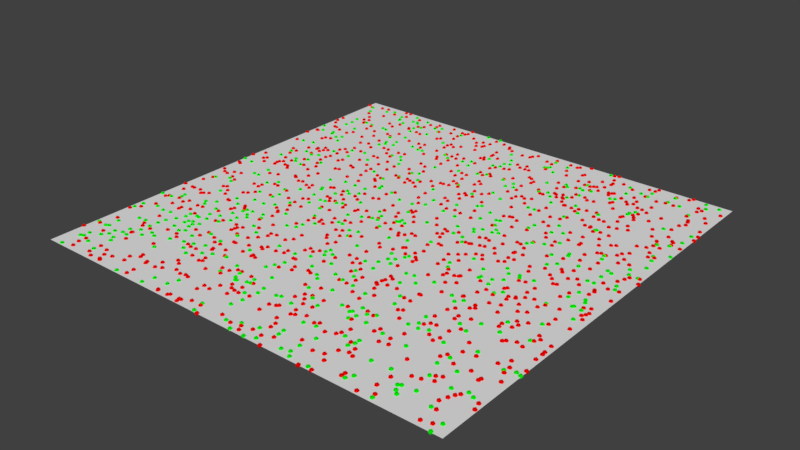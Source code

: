 # Source: irreversible_rxn_2D_1.blend  (saved by Blender 2.77.0; exported with 4.5.12 LTS)
import bpy
from mathutils import Matrix  # noqa: F401  (used for matrix-valued properties, if any)

bpy.ops.wm.read_factory_settings(use_empty=True)
scene = bpy.context.scene
scene.name = 'Scene'

# ---- collections
col_collection_1 = bpy.data.collections.new('Collection 1'); scene.collection.children.link(col_collection_1)
col_collection_2 = bpy.data.collections.new('Collection 2'); scene.collection.children.link(col_collection_2)
col_collection_3 = bpy.data.collections.new('Collection 3'); scene.collection.children.link(col_collection_3)
col_collection_4 = bpy.data.collections.new('Collection 4'); scene.collection.children.link(col_collection_4)
col_collection_5 = bpy.data.collections.new('Collection 5'); scene.collection.children.link(col_collection_5)
col_collection_6 = bpy.data.collections.new('Collection 6'); scene.collection.children.link(col_collection_6)
col_collection_7 = bpy.data.collections.new('Collection 7'); scene.collection.children.link(col_collection_7)
col_collection_8 = bpy.data.collections.new('Collection 8'); scene.collection.children.link(col_collection_8)
col_collection_9 = bpy.data.collections.new('Collection 9'); scene.collection.children.link(col_collection_9)
col_collection_10 = bpy.data.collections.new('Collection 10'); scene.collection.children.link(col_collection_10)
col_collection_11 = bpy.data.collections.new('Collection 11'); scene.collection.children.link(col_collection_11)
col_collection_12 = bpy.data.collections.new('Collection 12'); scene.collection.children.link(col_collection_12)
col_collection_13 = bpy.data.collections.new('Collection 13'); scene.collection.children.link(col_collection_13)
col_collection_14 = bpy.data.collections.new('Collection 14'); scene.collection.children.link(col_collection_14)
col_collection_15 = bpy.data.collections.new('Collection 15'); scene.collection.children.link(col_collection_15)
col_collection_16 = bpy.data.collections.new('Collection 16'); scene.collection.children.link(col_collection_16)
col_collection_17 = bpy.data.collections.new('Collection 17'); scene.collection.children.link(col_collection_17)
col_collection_18 = bpy.data.collections.new('Collection 18'); scene.collection.children.link(col_collection_18)
col_collection_19 = bpy.data.collections.new('Collection 19'); scene.collection.children.link(col_collection_19)
col_collection_20 = bpy.data.collections.new('Collection 20'); scene.collection.children.link(col_collection_20)

# ---- materials (node trees are filled in below, after node groups)
mat_mol_b_mat = bpy.data.materials.new('mol_b_mat')
mat_mol_b_mat.alpha_threshold = 0.0
mat_mol_b_mat.use_transparent_shadow = False
mat_mol_b_mat.diffuse_color = (0.0, 0.8, 0.0, 1.0)
mat_mol_b_mat.roughness = 0.5
mat_mol_c_mat = bpy.data.materials.new('mol_c_mat')
mat_mol_c_mat.alpha_threshold = 0.0
mat_mol_c_mat.use_transparent_shadow = False
mat_mol_c_mat.diffuse_color = (0.8, 0.0, 0.0, 1.0)
mat_mol_c_mat.roughness = 0.5
mat_mol_a_mat = bpy.data.materials.new('mol_a_mat')
mat_mol_a_mat.alpha_threshold = 0.0
mat_mol_a_mat.use_transparent_shadow = False
mat_mol_a_mat.diffuse_color = (0.8, 0.0, 0.0, 1.0)
mat_mol_a_mat.roughness = 0.5

# ---- material node trees

# ---- world
world_world = bpy.data.worlds.new('World'); scene.world = world_world
world_world.color = (0.05088, 0.05088, 0.05088)
world_world.use_sun_shadow = False
world_world.sun_shadow_jitter_overblur = 0.0
world_world.cycles.sampling_method = 'MANUAL'

# ---- meshes
me_mol_b_pos = bpy.data.meshes.new('mol_b_pos')
me_mol_b_pos.from_pydata([(0.4715, -0.0862, 0.0), (-0.0269, 0.3062, 0.0), (0.3151, -0.02562, 0.0), (-0.4337, 0.4674, 0.0), (-0.3927, -0.1826, 0.0), (0.2804, 0.1822, 0.0), (-0.4519, -0.1906, 0.0), (-0.01134, 0.39, 0.0), (-0.139, -0.3695, 0.0), (0.01841, -0.3617, 0.0), (-0.01817, 0.1348, 0.0), (0.1114, -0.4, 0.0), (0.4302, 0.0003558, 0.0), (0.2769, -0.01011, 0.0), (-0.2414, -0.1631, 0.0), (0.4584, -0.02439, 0.0), (0.4719, 0.06441, 0.0), (-0.4705, 0.02593, 0.0), (-0.4041, 0.3746, 0.0), (-0.2778, -0.009794, 0.0), (-0.0749, -0.4706, 0.0), (-0.1738, 0.1488, 0.0), (-0.2211, 0.268, 0.0), (-0.4805, 0.4674, 0.0), (-0.06928, 0.2914, 0.0), (0.09678, 0.06965, 0.0), (-0.4928, 0.296, 0.0), (0.1498, -0.321, 0.0), (-0.4544, 0.3571, 0.0), (0.1013, -0.09391, 0.0), (-0.3268, 0.4601, 0.0), (0.1034, -0.4408, 0.0), (0.3422, -0.01695, 0.0), (-0.1314, 0.02509, 0.0), (0.3971, 0.1378, 0.0), (-0.2922, -0.1551, 0.0), (0.1601, 0.3854, 0.0), (0.2207, -0.4039, 0.0), (-0.3931, -0.3574, 0.0), (-0.009068, 0.008323, 0.0), (0.3834, -0.3844, 0.0), (-0.317, 0.3423, 0.0), (0.4791, -0.4722, 0.0), (-0.08389, -0.3022, 0.0), (-0.05452, 0.00469, 0.0), (0.3294, 0.466, 0.0), (-0.2802, 0.3108, 0.0), (0.2264, -0.3805, 0.0), (0.4537, 0.4703, 0.0), (-0.02958, -0.1956, 0.0), (-0.4129, -0.3876, 0.0), (0.403, -0.2782, 0.0), (0.02008, -0.05938, 0.0), (-0.3702, -0.2448, 0.0), (-0.4303, -0.3941, 0.0), (-0.02748, -0.3621, 0.0), (-0.3911, -0.3145, 0.0), (0.2037, 0.3839, 0.0), (0.05895, 0.2473, 0.0), (0.04789, -0.1633, 0.0), (0.02911, -0.4708, 0.0), (-0.2656, -0.353, 0.0), (0.2791, -0.0635, 0.0), (0.2817, -0.4777, 0.0), (0.2577, -0.2863, 0.0), (-0.2385, 0.3327, 0.0), (-0.313, -0.3875, 0.0), (-0.3479, -0.269, 0.0), (-0.2606, 0.4151, 0.0), (0.1598, -0.2965, 0.0), (-0.03385, -0.1731, 0.0), (-0.06343, -0.01422, 0.0), (-0.2221, -0.491, 0.0), (-0.005812, -0.1262, 0.0), (-0.4291, -0.4096, 0.0), (-0.4066, 0.01741, 0.0), (-0.3774, -0.2774, 0.0), (0.3878, -0.1685, 0.0), (0.1297, -0.2561, 0.0), (0.488, 0.1156, 0.0), (-0.1037, -0.3517, 0.0), (-0.221, -0.2491, 0.0), (-0.4659, -0.3902, 0.0), (0.1443, 0.09182, 0.0), (-0.2497, 0.4458, 0.0), (0.4235, -0.02589, 0.0), (0.3599, -0.4379, 0.0), (0.1627, -0.3385, 0.0), (0.4748, 0.1936, 0.0), (-0.1129, -0.03578, 0.0), (-0.1798, -0.0509, 0.0), (0.3254, 0.2383, 0.0), (0.05694, -0.04508, 0.0), (0.07863, -0.1751, 0.0), (-0.242, 0.01937, 0.0), (-0.4621, -0.4474, 0.0), (0.03039, 0.1073, 0.0), (-0.1797, -0.4654, 0.0), (0.4675, -0.2942, 0.0), (-0.1333, 0.3335, 0.0), (0.3103, -0.01743, 0.0), (0.3378, 0.3428, 0.0), (-0.2451, -0.3645, 0.0), (0.1653, 0.3116, 0.0), (-0.2878, 0.3651, 0.0), (0.1801, -0.3081, 0.0), (-0.195, -0.0183, 0.0), (-0.04934, -0.01369, 0.0), (0.2153, 0.1751, 0.0), (-0.4242, 0.3779, 0.0), (-0.192, 0.05039, 0.0), (-0.3161, -0.1112, 0.0), (-0.338, 0.4573, 0.0), (0.07193, 0.1722, 0.0), (0.08057, 0.4427, 0.0), (0.2807, 0.3899, 0.0), (-0.1045, -0.07284, 0.0), (-0.3218, 0.4548, 0.0), (-0.3299, -0.274, 0.0), (-0.07777, -0.229, 0.0), (0.1418, 0.143, 0.0), (-0.3473, -0.1939, 0.0), (0.03691, 0.3167, 0.0), (-0.06048, -0.364, 0.0), (0.1402, -0.1493, 0.0), (0.338, 0.3504, 0.0), (-0.2818, -0.1949, 0.0), (-0.0765, -0.286, 0.0), (0.03452, -0.3065, 0.0), (-0.4696, 0.4438, 0.0), (-0.02723, -0.4159, 0.0), (0.2661, -0.2471, 0.0), (0.2712, 0.3846, 0.0), (0.2549, 0.1079, 0.0), (-0.01693, -0.2438, 0.0), (-0.2021, -0.2148, 0.0), (0.2916, 0.3015, 0.0), (-0.2068, -0.02076, 0.0), (0.1646, -0.4233, 0.0), (-0.3391, -0.2645, 0.0), (0.133, 0.3164, 0.0), (0.06437, 0.1022, 0.0), (0.2328, 0.3071, 0.0), (-0.01006, 0.4167, 0.0), (-0.2165, -0.04536, 0.0), (-0.3881, -0.2965, 0.0), (-0.3536, -0.3021, 0.0), (0.1833, 0.287, 0.0), (0.03699, 0.04316, 0.0), (-0.1295, -0.3348, 0.0), (-0.2857, 0.3296, 0.0), (-0.3383, -0.2193, 0.0), (-0.4178, -0.01508, 0.0), (-0.4199, -0.3236, 0.0), (0.1974, -0.3301, 0.0), (-0.4957, -0.2159, 0.0), (0.06608, -0.3292, 0.0), (-0.3744, 0.4491, 0.0), (0.1534, -0.1843, 0.0), (0.248, 0.09876, 0.0), (-0.4465, 0.09826, 0.0), (0.2834, -0.08185, 0.0), (0.1369, 0.07118, 0.0), (0.3461, 0.3618, 0.0), (-0.2389, -0.3189, 0.0), (0.1979, 0.4134, 0.0), (-0.2612, 0.0692, 0.0), (-0.1535, 0.1807, 0.0), (0.004686, -0.2129, 0.0), (-0.4467, 0.2797, 0.0), (-0.439, 0.1998, 0.0), (0.07686, 0.4724, 0.0), (-0.3051, -0.1853, 0.0), (-0.4591, 0.3805, 0.0), (0.4687, 0.212, 0.0), (0.1112, 0.1287, 0.0), (-0.2458, 0.02706, 0.0), (0.4467, -0.0503, 0.0), (-0.1227, 0.2723, 0.0), (0.4768, 0.4858, 0.0), (0.2961, -0.0508, 0.0), (-0.09223, -0.3739, 0.0), (-0.4431, 0.2706, 0.0), (-0.2272, -0.1978, 0.0), (0.2017, -0.142, 0.0), (0.2975, -0.278, 0.0), (-0.4666, 0.1938, 0.0), (0.1689, -0.3243, 0.0), (-0.4016, 0.246, 0.0), (-0.1585, -0.002689, 0.0), (-0.02668, 0.366, 0.0), (-0.4631, -0.4322, 0.0), (0.04893, -0.3676, 0.0), (0.0928, -0.249, 0.0), (-0.3576, 0.3743, 0.0), (-0.2422, 0.2612, 0.0), (-0.2164, -0.1159, 0.0), (-0.3453, -0.2436, 0.0), (-0.01052, 0.3728, 0.0), (-0.1983, 0.2333, 0.0), (-0.3507, -0.3573, 0.0), (-0.1982, 0.0822, 0.0), (0.1052, -0.4546, 0.0), (-0.4758, 0.2729, 0.0), (0.4878, 0.3356, 0.0), (0.1935, 0.3883, 0.0), (-0.3043, 0.4044, 0.0), (-0.4443, 0.1303, 0.0), (-0.2943, -0.4938, 0.0), (-0.3724, 0.08787, 0.0), (0.4382, -0.4495, 0.0), (0.0006244, -0.4813, 0.0), (0.3406, 0.06599, 0.0), (0.4666, -0.05136, 0.0), (0.4113, -0.3471, 0.0), (0.08829, -0.12, 0.0), (-0.3161, -0.2109, 0.0), (-0.4697, -0.4938, 0.0), (0.2698, -0.2717, 0.0), (-0.334, 0.2231, 0.0), (0.1402, -0.4837, 0.0), (0.1534, -0.3171, 0.0), (-0.04664, -0.2168, 0.0), (-0.4687, -0.4505, 0.0), (-0.4391, -0.422, 0.0), (0.4863, 0.2988, 0.0), (0.2044, -0.02071, 0.0), (-0.4076, -0.1272, 0.0), (-0.08426, -0.02443, 0.0), (0.1791, 0.09835, 0.0), (-0.02388, 0.05555, 0.0), (-0.3467, 0.4842, 0.0), (-0.07567, 0.08872, 0.0), (0.008624, -0.3654, 0.0), (-0.3986, -0.3897, 0.0), (0.3555, -0.2033, 0.0), (-0.1093, 0.1929, 0.0), (0.1295, 0.08153, 0.0), (-0.09301, -0.07379, 0.0), (0.0774, 0.2986, 0.0), (-0.4093, -0.4141, 0.0), (0.1674, 0.1074, 0.0), (-0.02733, -0.0333, 0.0), (-0.1111, 0.1052, 0.0), (0.2207, 0.3907, 0.0), (-0.4121, -0.3696, 0.0), (-0.1727, -0.4435, 0.0), (0.1122, 0.4659, 0.0), (0.1848, -0.2214, 0.0), (-0.08918, -0.373, 0.0), (-0.008973, 0.01711, 0.0), (-0.4961, 0.02981, 0.0), (-0.4026, -0.4256, 0.0), (-0.3186, 0.1925, 0.0), (-0.3101, 0.4251, 0.0), (0.06703, 0.3143, 0.0), (0.06167, -0.4968, 0.0), (0.03474, 0.148, 0.0), (0.06336, -0.2449, 0.0), (-0.2475, -0.07215, 0.0), (0.1243, -0.3133, 0.0), (0.337, 0.1154, 0.0), (-0.03265, -0.4393, 0.0), (-0.04427, -0.3244, 0.0), (0.1582, -0.4569, 0.0), (-0.2679, -0.2782, 0.0), (-0.3416, -0.01389, 0.0), (-0.2979, 0.4387, 0.0), (0.3768, 0.08457, 0.0), (0.44, 0.09996, 0.0), (-0.1713, -0.3244, 0.0), (-0.0631, -0.08624, 0.0), (0.4537, -0.01526, 0.0), (-0.05525, 0.3914, 0.0), (-0.1476, 0.1061, 0.0), (-0.2502, -0.1493, 0.0), (0.1774, -0.167, 0.0), (0.1958, -0.3, 0.0), (0.2563, -0.1588, 0.0), (-0.02404, -0.3803, 0.0), (0.4052, -0.07205, 0.0), (0.4297, 0.1047, 0.0), (-0.4003, -0.4683, 0.0), (0.4958, 0.231, 0.0), (-0.09812, 0.4978, 0.0), (0.09667, -0.01924, 0.0), (0.01258, -0.2616, 0.0), (-0.2999, 0.3045, 0.0), (0.3938, -0.4314, 0.0), (-0.3846, -0.1931, 0.0), (-0.4149, 0.477, 0.0), (0.4384, -0.1351, 0.0), (0.2563, -0.06754, 0.0), (0.08912, 0.232, 0.0), (0.4612, -0.3815, 0.0), (-0.4591, -0.3864, 0.0), (-0.4904, -0.3882, 0.0), (-0.2943, -0.05805, 0.0), (-0.1381, -0.1095, 0.0), (0.4599, 0.1356, 0.0), (-0.4708, -0.08436, 0.0), (-0.4873, -0.2756, 0.0), (-0.3086, 0.2917, 0.0), (0.3936, 0.1526, 0.0), (-0.1802, 0.0424, 0.0), (-0.4381, -0.3256, 0.0), (-0.4092, 0.2699, 0.0), (-0.06901, -0.3657, 0.0), (-0.2267, 0.08208, 0.0), (0.4982, -0.2901, 0.0), (-0.3731, 0.4448, 0.0), (-0.2681, 0.4573, 0.0), (-0.3039, -0.03221, 0.0), (0.378, -0.3223, 0.0), (-0.4689, -0.2143, 0.0), (0.2263, -0.3914, 0.0), (-0.1493, 0.1165, 0.0), (-0.4421, -0.06797, 0.0), (0.1577, -0.1466, 0.0), (0.4515, -0.1925, 0.0), (-0.3916, 0.1438, 0.0), (-0.2954, -0.1652, 0.0), (0.3231, 0.2347, 0.0), (-0.1695, -0.009442, 0.0), (0.2425, -0.04166, 0.0), (0.4682, 0.1171, 0.0), (-0.4296, -0.2693, 0.0), (-0.2777, -0.1536, 0.0), (0.1685, 0.3766, 0.0), (-0.2981, -0.2306, 0.0), (0.1858, -0.0791, 0.0), (-0.1762, -0.1528, 0.0), (0.2561, 0.2054, 0.0), (-0.4351, -0.4566, 0.0), (-0.414, 0.1504, 0.0), (0.07416, -0.2851, 0.0), (-0.3593, -0.03236, 0.0), (0.1373, -0.3946, 0.0), (0.2129, -0.493, 0.0), (0.3395, 0.1074, 0.0), (-0.4568, 0.3376, 0.0), (0.4382, 0.4197, 0.0), (-0.0294, 0.4448, 0.0), (0.4766, 0.05053, 0.0), (0.1007, 0.4228, 0.0), (0.05974, 0.2932, 0.0), (-0.3527, -0.2421, 0.0), (0.4451, 0.4898, 0.0), (-0.3722, -0.1699, 0.0), (-0.3776, 0.1179, 0.0), (0.4814, 0.1615, 0.0), (0.4281, 0.3305, 0.0), (0.1963, 0.3304, 0.0), (-0.4041, -0.01519, 0.0), (0.3107, 0.4508, 0.0), (0.1327, 0.03785, 0.0), (-0.09412, 0.3395, 0.0), (0.1749, 0.2359, 0.0), (-0.2974, -0.07532, 0.0), (-0.1632, -0.0837, 0.0), (0.1671, 0.09283, 0.0), (0.2795, -0.2858, 0.0), (-0.1569, -0.2756, 0.0), (0.1594, 0.2356, 0.0), (0.3411, -0.2927, 0.0), (0.3262, 0.05155, 0.0), (-0.4096, -0.2661, 0.0), (0.1532, 0.1229, 0.0), (-0.4204, 0.2605, 0.0), (0.3102, -0.1015, 0.0), (-0.09975, -0.3662, 0.0), (-0.3203, -0.3014, 0.0), (0.07089, 0.4336, 0.0), (-0.263, -0.3289, 0.0), (-0.283, -0.2112, 0.0), (0.09746, -0.1023, 0.0), (-0.01822, 0.1066, 0.0), (0.2768, 0.1184, 0.0), (-0.07762, 0.3521, 0.0), (-0.2698, 0.2053, 0.0), (-0.2145, 0.165, 0.0), (-0.191, 0.4629, 0.0), (-0.1693, 0.08255, 0.0), (0.4763, -0.4985, 0.0), (0.2818, -0.413, 0.0), (0.004331, 0.0101, 0.0), (0.08417, -0.4881, 0.0), (-0.07061, 0.3296, 0.0), (0.3232, -0.4104, 0.0), (-0.331, -0.3095, 0.0), (0.2412, 0.2471, 0.0), (-0.1971, 0.3981, 0.0), (0.3791, 0.4767, 0.0), (0.1677, -0.4914, 0.0), (-0.3055, 0.3147, 0.0), (-0.3373, -0.07562, 0.0), (-0.03747, -0.1837, 0.0), (-0.3509, -0.1305, 0.0), (-0.2035, 0.02318, 0.0), (-0.2018, -0.3333, 0.0), (-0.3695, -0.2583, 0.0), (0.3293, 0.4452, 0.0), (0.3118, 0.09015, 0.0), (0.000539, 0.3962, 0.0), (0.371, -0.3487, 0.0), (0.4492, -0.04749, 0.0), (0.284, -0.1596, 0.0), (-0.394, 0.09349, 0.0), (-0.4269, -0.07836, 0.0), (0.07091, -0.2219, 0.0), (0.2113, 0.3565, 0.0), (-0.2916, -0.3085, 0.0), (0.0766, -0.1285, 0.0), (0.09119, -0.3426, 0.0), (0.02699, 0.2137, 0.0), (0.2986, -0.3421, 0.0), (0.3761, 0.4493, 0.0), (0.4506, 0.2595, 0.0), (-0.05294, 0.177, 0.0), (-0.2301, -0.2871, 0.0), (0.4745, -0.3875, 0.0), (-0.3418, 0.1237, 0.0), (0.2853, 0.4297, 0.0), (0.4044, 0.4467, 0.0), (-0.149, 0.3438, 0.0), (0.1213, 0.3668, 0.0), (-0.1635, 0.05621, 0.0), (0.1949, -0.2489, 0.0), (-0.0687, -0.4951, 0.0), (0.4322, -0.39, 0.0), (0.1084, 0.04006, 0.0), (-0.4539, -0.2644, 0.0), (0.4728, 0.2707, 0.0), (0.3657, -0.4345, 0.0), (-0.3269, -0.2382, 0.0), (-0.1287, 0.2218, 0.0), (0.1584, -0.4793, 0.0), (-0.2851, -0.335, 0.0), (-0.4617, -0.3611, 0.0), (0.1449, 0.02063, 0.0), (0.05853, -0.2032, 0.0), (0.2424, -0.3378, 0.0), (-0.4209, 0.3284, 0.0), (-0.3201, -0.2638, 0.0), (0.09244, -0.1396, 0.0), (-0.2534, 0.4668, 0.0), (0.26, 0.1705, 0.0), (0.1115, 0.1635, 0.0), (0.2108, 0.4926, 0.0), (-0.3163, -0.345, 0.0), (-0.2672, -0.1799, 0.0), (0.2902, -0.02549, 0.0), (-0.2764, -0.1706, 0.0), (0.2548, -0.07339, 0.0), (-0.06818, -0.2672, 0.0), (0.4878, -0.2869, 0.0), (-0.2151, -0.4663, 0.0), (0.02626, -0.4959, 0.0), (0.3671, -0.4504, 0.0), (0.3263, -0.2269, 0.0), (0.3751, -0.4582, 0.0), (-0.3012, 0.2311, 0.0), (0.1978, -0.3855, 0.0), (-0.1433, 0.2137, 0.0), (-0.3296, -0.1481, 0.0), (0.06505, -0.4615, 0.0), (0.07686, 0.435, 0.0), (0.4316, 0.07663, 0.0), (0.02364, -0.2721, 0.0), (-0.04221, 0.09065, 0.0), (-0.008079, 0.3167, 0.0), (-0.2055, 0.3284, 0.0), (0.2545, 0.2795, 0.0), (-0.04947, -0.1063, 0.0), (0.2729, -0.1729, 0.0), (-0.3808, 0.4641, 0.0), (-0.3689, 0.3762, 0.0), (0.3217, -0.08897, 0.0), (0.4198, 0.04689, 0.0), (0.3488, -0.2391, 0.0), (0.2126, 0.157, 0.0), (-0.3763, 0.1528, 0.0), (0.1513, 0.3248, 0.0), (-0.3648, -0.3515, 0.0), (-0.4505, -0.201, 0.0), (-0.1566, -0.1452, 0.0), (0.3514, -0.49, 0.0), (-0.04327, -0.3957, 0.0), (-0.1318, 0.4957, 0.0), (0.03857, -0.2378, 0.0), (0.06745, -0.1067, 0.0), (-0.154, -0.1293, 0.0), (0.2891, -0.464, 0.0), (-0.01429, 0.005613, 0.0), (-0.2879, -0.1116, 0.0), (0.07918, 0.179, 0.0), (-0.2357, -0.0104, 0.0), (0.4335, 0.04738, 0.0), (-0.2092, 0.2537, 0.0), (0.0696, -0.1489, 0.0), (0.1497, 0.1459, 0.0), (-0.01833, -0.1846, 0.0), (-0.4033, 0.1043, 0.0), (0.2983, 0.1419, 0.0), (-0.4903, -0.297, 0.0), (-0.02269, 0.2294, 0.0), (0.2771, 0.4627, 0.0), (-0.1245, -0.2257, 0.0), (-0.3502, -0.2785, 0.0), (-0.2656, -0.09985, 0.0), (-0.07133, 0.01832, 0.0), (-0.06505, -0.3504, 0.0), (-0.3921, -0.3352, 0.0), (0.1776, -0.06293, 0.0), (0.3961, -0.2045, 0.0), (-0.2201, -0.3441, 0.0), (-0.3522, 0.434, 0.0), (-0.3068, 0.4771, 0.0), (-0.3288, -0.2849, 0.0), (-0.3731, -0.3706, 0.0), (-0.04386, -0.08033, 0.0), (-0.2175, 0.3271, 0.0), (-0.3646, 0.1923, 0.0)], [], [])
me_mol_b_pos.use_remesh_preserve_volume = False
me_mol_b_pos.use_remesh_preserve_attributes = False
me_mol_b_pos.use_mirror_vertex_groups = False
me_mol_b_pos.update()
me_mol_b_shape = bpy.data.meshes.new('mol_b_shape')
me_mol_b_shape.from_pydata([(0.0, 0.0, -0.005), (0.003618, -0.002629, -0.002236), (-0.001382, -0.004253, -0.002236), (-0.004472, 0.0, -0.002236), (-0.001382, 0.004253, -0.002236), (0.003618, 0.002629, -0.002236), (0.001382, -0.004253, 0.002236), (-0.003618, -0.002629, 0.002236), (-0.003618, 0.002629, 0.002236), (0.001382, 0.004253, 0.002236), (0.004472, 0.0, 0.002236), (0.0, 0.0, 0.005)], [], [(0, 1, 2), (1, 0, 5), (0, 2, 3), (0, 3, 4), (0, 4, 5), (1, 5, 10), (2, 1, 6), (3, 2, 7), (4, 3, 8), (5, 4, 9), (1, 10, 6), (2, 6, 7), (3, 7, 8), (4, 8, 9), (5, 9, 10), (6, 10, 11), (7, 6, 11), (8, 7, 11), (9, 8, 11), (10, 9, 11)])
me_mol_b_shape.materials.append(mat_mol_b_mat)
me_mol_b_shape.use_remesh_preserve_volume = False
me_mol_b_shape.use_remesh_preserve_attributes = False
me_mol_b_shape.use_mirror_vertex_groups = False
me_mol_b_shape.update()
me_mol_c_pos = bpy.data.meshes.new('mol_c_pos')
me_mol_c_pos.from_pydata([(-0.323, -0.1743, 0.0), (0.3242, -0.1363, 0.0), (-0.3517, 0.1668, 0.0), (-0.09717, -0.2287, 0.0), (0.4833, -0.05179, 0.0), (0.3084, 0.2396, 0.0), (-0.0266, 0.3177, 0.0), (0.2405, 0.2329, 0.0), (0.05963, 0.04703, 0.0), (-0.2525, 0.1831, 0.0), (0.08908, -0.09035, 0.0), (0.3685, -0.3173, 0.0), (0.3247, 0.4433, 0.0), (-0.4268, -0.06791, 0.0), (0.4509, 0.0199, 0.0), (0.03666, -0.02938, 0.0), (0.4723, -0.3001, 0.0), (-0.1243, -0.09927, 0.0), (0.3993, 0.1192, 0.0), (-0.06425, -0.4016, 0.0), (-0.4915, 0.3641, 0.0), (-0.007141, 0.4577, 0.0), (-0.06739, 0.02948, 0.0), (-0.3561, 0.1553, 0.0), (0.04104, 0.07102, 0.0), (0.05489, 0.2377, 0.0), (-0.4491, -0.409, 0.0), (-0.3767, -0.2056, 0.0), (-0.1637, -0.288, 0.0), (0.453, 0.3046, 0.0), (-0.449, -0.4687, 0.0), (0.3319, 0.03608, 0.0), (-0.3984, 0.0638, 0.0), (-0.4124, -0.3332, 0.0), (0.3498, -0.08835, 0.0), (-0.1142, -0.01253, 0.0), (0.3372, -0.4279, 0.0), (-0.2982, -0.1579, 0.0), (-0.3327, 0.4761, 0.0), (-0.3878, -0.1309, 0.0), (-0.0723, -0.4767, 0.0), (0.4493, 0.1517, 0.0), (0.2084, 0.002104, 0.0), (0.1621, 0.3721, 0.0), (-0.3409, -0.02643, 0.0), (-0.4403, 0.4823, 0.0), (0.331, 0.1683, 0.0), (-0.1288, 0.2377, 0.0), (-0.3543, 0.3247, 0.0), (0.3081, -0.1734, 0.0), (-0.2269, 0.2266, 0.0), (-0.4033, 0.08954, 0.0), (-0.4054, 0.1774, 0.0), (-0.07669, -0.1398, 0.0), (-0.4839, -0.3911, 0.0), (0.3227, 0.2279, 0.0), (-0.247, 0.4461, 0.0), (0.1069, -0.2656, 0.0), (-0.1368, -0.09771, 0.0), (-0.3889, 0.4923, 0.0), (-0.2311, -0.141, 0.0), (-0.2228, -0.4008, 0.0), (0.1004, -0.3803, 0.0), (-0.1484, -0.004494, 0.0), (0.2588, 0.3993, 0.0), (0.08459, -0.4766, 0.0), (0.06688, -0.3549, 0.0), (0.3624, -0.3294, 0.0), (-0.4052, -0.343, 0.0), (0.4891, -0.1847, 0.0), (-0.0276, -0.04174, 0.0), (0.09451, 0.3426, 0.0), (-0.3059, -0.2321, 0.0), (0.4122, 0.4968, 0.0), (0.1412, 0.2757, 0.0), (0.008387, -0.1643, 0.0), (-0.2243, 0.4092, 0.0), (0.2802, -0.2032, 0.0), (-0.4211, -0.2042, 0.0), (0.2974, -0.2569, 0.0), (0.2898, 0.1941, 0.0), (-0.05769, -0.1572, 0.0), (-0.2708, -0.4719, 0.0), (-0.2342, -0.4322, 0.0), (-0.178, -0.3225, 0.0), (-0.3936, 0.1947, 0.0), (-0.161, 0.2686, 0.0), (-0.3399, 0.07793, 0.0), (-0.3202, -0.1664, 0.0), (-0.2, -0.3531, 0.0), (-0.2718, 0.02222, 0.0), (-0.4928, 0.345, 0.0), (0.362, -0.4045, 0.0), (0.1021, -0.07604, 0.0), (-0.283, 0.01485, 0.0), (-0.3637, -0.4705, 0.0), (0.329, 0.4808, 0.0), (-0.4499, 0.04653, 0.0), (0.2102, 0.04033, 0.0), (-0.2706, 0.4666, 0.0), (-0.4988, 0.4758, 0.0), (0.1467, -0.2502, 0.0), (0.226, -0.3412, 0.0), (0.3384, -0.24, 0.0), (-0.2387, -0.08177, 0.0), (0.03565, 0.3217, 0.0), (0.4468, 0.0587, 0.0), (0.07398, 0.483, 0.0), (-0.01326, -0.215, 0.0), (0.0001392, 0.2762, 0.0), (0.06745, 0.1935, 0.0), (0.4994, 0.3233, 0.0), (0.3045, 0.282, 0.0), (0.3081, 0.2435, 0.0), (0.3199, -0.4919, 0.0), (-0.06056, 0.2668, 0.0), (0.1986, 0.3059, 0.0), (0.1057, -0.4665, 0.0), (0.1809, 0.03119, 0.0), (-0.2423, 0.254, 0.0), (0.09246, 0.02369, 0.0), (-0.1601, 0.1054, 0.0), (-0.4323, -0.1621, 0.0), (0.1961, -0.002402, 0.0), (0.07349, -0.0701, 0.0), (0.4648, 0.04485, 0.0), (0.4907, -0.2344, 0.0), (0.007411, 0.1517, 0.0), (-0.1789, -0.4214, 0.0), (-0.3058, 0.07573, 0.0), (0.4617, 0.2029, 0.0), (0.23, 0.4739, 0.0), (-0.3817, -0.4895, 0.0), (0.05735, 0.4649, 0.0), (0.1549, -0.03727, 0.0), (-0.4655, -0.2593, 0.0), (-0.01514, -0.001604, 0.0), (0.4831, 0.4088, 0.0), (-0.4259, 0.1704, 0.0), (-0.3368, 0.2084, 0.0), (0.05996, -0.3232, 0.0), (0.06422, -0.419, 0.0), (-0.317, 0.4144, 0.0), (-0.4931, -0.3067, 0.0), (0.415, -0.2242, 0.0), (0.208, -0.4481, 0.0), (0.1387, 0.01329, 0.0), (0.2628, 0.3023, 0.0), (0.4572, -0.1898, 0.0), (-0.4751, -0.2146, 0.0), (-0.2312, 0.1563, 0.0), (0.447, -0.1283, 0.0), (-0.4632, 0.4309, 0.0), (0.13, 0.2145, 0.0), (0.01301, 0.2058, 0.0), (-0.2395, -0.1163, 0.0), (0.134, -0.1824, 0.0), (0.4278, -0.3305, 0.0), (-0.3502, 0.1881, 0.0), (-0.2858, 0.2831, 0.0), (0.05684, -0.3411, 0.0), (0.2666, 0.02641, 0.0), (0.4861, 0.04881, 0.0), (-0.2324, 0.04017, 0.0), (-0.3726, 0.4724, 0.0), (-0.2235, 0.3602, 0.0), (-0.3914, 0.007728, 0.0), (0.4638, -0.1793, 0.0), (-0.1875, 0.474, 0.0), (0.163, -0.2045, 0.0), (0.4912, -0.2149, 0.0), (-0.168, -0.1335, 0.0), (-0.3586, 0.3998, 0.0), (0.05349, -0.2936, 0.0), (-0.3509, -0.3219, 0.0), (-0.05411, 0.1505, 0.0), (0.219, -0.4256, 0.0), (-0.3763, 0.4107, 0.0), (0.4916, 0.3652, 0.0), (0.2893, 0.4024, 0.0), (0.3921, -0.3792, 0.0), (-0.189, 0.02783, 0.0), (-0.1506, 0.1754, 0.0), (0.2208, -0.4629, 0.0), (0.003651, 0.3672, 0.0), (0.02858, -0.166, 0.0), (-0.1678, -0.3814, 0.0), (-0.1886, -0.01177, 0.0), (-0.07324, -0.09598, 0.0), (-0.03691, -0.2788, 0.0), (-0.3143, 0.3734, 0.0), (-0.1162, -0.3449, 0.0), (-0.285, 0.1245, 0.0), (0.4086, -0.2904, 0.0), (0.4489, 0.2629, 0.0), (-0.1157, 0.3429, 0.0), (-0.2907, 0.4685, 0.0), (-0.1055, -0.3447, 0.0), (-0.1467, 0.03209, 0.0), (0.4522, -0.3439, 0.0), (-0.4856, 0.3297, 0.0), (-0.3132, 0.2665, 0.0), (-0.06086, -0.3849, 0.0), (-0.3361, 0.3552, 0.0), (0.141, -0.2059, 0.0), (0.279, 0.2584, 0.0), (-0.2383, 0.3563, 0.0), (-0.3359, -0.1974, 0.0), (0.2923, -0.1009, 0.0), (0.3376, 0.2658, 0.0), (-0.3364, 0.1017, 0.0), (0.09362, 0.0386, 0.0), (-0.2066, -0.272, 0.0), (-0.05556, -0.3618, 0.0), (0.3953, 0.1559, 0.0), (-0.181, -0.04347, 0.0), (-0.3983, -0.4526, 0.0), (-0.3752, -0.4561, 0.0), (-0.01942, 0.2228, 0.0), (-0.1236, 0.1644, 0.0), (0.2499, 0.04874, 0.0), (-0.4229, 0.06202, 0.0), (0.1839, 0.1386, 0.0), (0.005393, 0.1938, 0.0), (0.4557, 0.2208, 0.0), (-0.0002651, 0.04566, 0.0), (-0.3902, -0.2078, 0.0), (-0.4008, 0.3677, 0.0), (-0.295, -0.2211, 0.0), (-0.2742, -0.4402, 0.0), (-0.2339, -0.3931, 0.0), (-0.001408, -0.2645, 0.0), (0.02013, -0.4189, 0.0), (0.03753, -0.346, 0.0), (-0.4301, 0.3762, 0.0), (0.2648, -0.08168, 0.0), (0.06213, -0.1929, 0.0), (0.1147, 0.0494, 0.0), (-0.3725, 0.3016, 0.0), (0.0581, -0.09135, 0.0), (-0.2246, 0.2861, 0.0), (0.1754, 0.1688, 0.0), (0.3231, 0.3939, 0.0), (-0.3191, -0.4431, 0.0), (0.263, -0.3412, 0.0), (-0.4962, -0.1504, 0.0), (0.1906, -0.3635, 0.0), (0.4399, 0.4631, 0.0), (-0.3884, -0.2295, 0.0), (-0.0568, -0.1999, 0.0), (0.1351, -0.3829, 0.0), (0.02131, 0.1999, 0.0), (0.4423, 0.3375, 0.0), (-0.3201, 0.159, 0.0), (0.2493, -0.4233, 0.0), (0.4458, 0.3639, 0.0), (-0.4355, 0.1382, 0.0), (-0.1785, -0.004249, 0.0), (-0.1743, -0.4914, 0.0), (0.3804, -0.07316, 0.0), (0.3791, 0.06365, 0.0), (0.4228, 0.2293, 0.0), (-0.2717, 0.2822, 0.0), (-0.2705, -0.3368, 0.0), (0.3827, -0.0008052, 0.0), (-0.4463, -0.1511, 0.0), (0.1536, 0.1745, 0.0), (0.2305, 0.4038, 0.0), (0.1812, -0.01587, 0.0), (-0.1949, 0.4534, 0.0), (-0.05167, 0.1242, 0.0), (-0.09821, -0.4063, 0.0), (0.269, 0.05332, 0.0), (-0.2277, -0.1003, 0.0), (-0.08432, -0.3889, 0.0), (-0.03686, 0.03868, 0.0), (-0.2085, 0.105, 0.0), (-0.1736, -0.21, 0.0), (-0.1623, 0.2272, 0.0), (0.1639, 0.4565, 0.0), (0.1269, -0.3888, 0.0), (0.0879, -0.3526, 0.0), (0.2859, 0.4564, 0.0), (-0.484, 0.1901, 0.0), (0.3053, 0.02366, 0.0), (-0.3139, 0.05359, 0.0), (0.01135, 0.2669, 0.0), (0.4077, -0.1649, 0.0), (-0.1373, -0.2901, 0.0), (-0.325, -0.3797, 0.0), (-0.3726, 0.3483, 0.0), (-0.3244, 0.3099, 0.0), (0.4747, 0.1079, 0.0), (-0.3297, -0.02778, 0.0), (-0.2729, 0.2308, 0.0), (0.1099, -0.05883, 0.0), (-0.3638, 0.08975, 0.0), (0.2886, 0.4022, 0.0), (-0.315, -0.4597, 0.0), (-0.4149, 0.07482, 0.0), (-0.06292, 0.3807, 0.0), (-0.1249, 0.2969, 0.0), (-0.07155, -0.01584, 0.0), (0.2139, 0.45, 0.0), (-0.1615, 0.04128, 0.0), (-0.3819, 0.05394, 0.0), (0.2231, -0.09364, 0.0), (-0.2299, 0.1714, 0.0), (-0.1776, 0.3775, 0.0), (-0.1957, -0.3641, 0.0), (0.1926, 0.3208, 0.0), (0.08354, 0.3619, 0.0), (-0.2776, 0.1557, 0.0), (0.02387, -0.1325, 0.0), (0.364, -0.07888, 0.0), (0.3749, -0.265, 0.0), (-0.01583, 0.3609, 0.0), (0.3355, 0.3268, 0.0), (0.05585, -0.01861, 0.0), (-0.4409, 0.2324, 0.0), (-0.2208, 0.3407, 0.0), (-0.1843, -0.2269, 0.0), (-0.3657, -0.2371, 0.0), (0.4151, 0.02419, 0.0), (0.1348, 0.4847, 0.0), (0.4345, -0.07337, 0.0), (-0.3518, 0.4219, 0.0), (0.1626, -0.08104, 0.0), (0.16, 0.02403, 0.0), (-0.02315, 0.3492, 0.0), (0.2513, 0.35, 0.0), (-0.354, -0.09531, 0.0), (0.4914, 0.01047, 0.0), (-0.04878, -0.1889, 0.0), (-0.08394, -0.05937, 0.0), (0.4068, -0.07763, 0.0), (-0.006246, -0.19, 0.0), (0.1852, -0.3809, 0.0), (0.1854, -0.4537, 0.0), (0.4731, 0.2079, 0.0), (0.452, -0.217, 0.0), (-0.1223, -0.4422, 0.0), (0.1225, -0.2003, 0.0), (0.2175, -0.1287, 0.0), (-0.1448, -0.487, 0.0), (-0.1327, -0.3746, 0.0), (0.2205, -0.2556, 0.0), (0.2122, 0.06581, 0.0), (-0.1232, -0.06548, 0.0), (0.09882, -0.0328, 0.0), (0.02849, 0.3962, 0.0), (-0.4662, -0.05393, 0.0), (-0.3981, 0.3484, 0.0), (-0.05335, -0.006905, 0.0), (0.1704, 0.4191, 0.0), (0.4025, -0.3735, 0.0), (-0.2183, -0.3167, 0.0), (0.437, -0.2115, 0.0), (-0.3824, -0.3422, 0.0), (0.03247, -0.1016, 0.0), (0.3056, 0.3936, 0.0), (0.1298, 0.4801, 0.0), (-0.1448, -0.01662, 0.0), (0.08629, 0.3164, 0.0), (0.3737, 0.4421, 0.0), (0.1408, 0.3832, 0.0), (-0.2767, -0.2763, 0.0), (0.1917, -0.3038, 0.0), (0.08046, 0.15, 0.0), (0.09576, 0.3517, 0.0), (0.2152, -0.0975, 0.0), (0.03359, -0.3902, 0.0), (0.2843, 0.3069, 0.0), (0.3824, -0.1788, 0.0), (0.3833, -0.2945, 0.0), (0.3275, -0.2851, 0.0), (0.3547, 0.3573, 0.0), (0.3995, -0.09183, 0.0), (-0.4211, 0.4399, 0.0), (-0.09711, -0.2399, 0.0), (0.1601, 0.05891, 0.0), (0.04926, 0.3376, 0.0), (0.01249, -0.4822, 0.0), (0.2548, 0.07811, 0.0), (-0.2338, 0.2027, 0.0), (-0.2129, -0.1971, 0.0), (0.4808, -0.05929, 0.0), (0.1048, -0.4992, 0.0), (0.1173, 0.2726, 0.0), (0.05235, 0.3965, 0.0), (0.3956, -0.1191, 0.0), (-0.07519, -0.3988, 0.0), (-0.2433, 0.106, 0.0), (0.1325, -0.2756, 0.0), (-0.159, -0.1073, 0.0), (-0.41, -0.2432, 0.0), (0.1298, -0.2305, 0.0), (-0.4579, -0.0395, 0.0), (0.07719, -0.2492, 0.0), (0.2182, -0.3932, 0.0), (0.1699, -0.02575, 0.0), (0.4472, 0.2512, 0.0), (-0.3551, 0.1364, 0.0), (0.07437, -0.3944, 0.0), (-0.3197, 0.4181, 0.0), (0.07165, -0.3782, 0.0), (0.4495, 0.397, 0.0), (0.151, 0.02401, 0.0), (-0.2596, -0.2165, 0.0), (0.4173, -0.1479, 0.0), (-0.07321, -0.2055, 0.0), (0.05804, -0.2485, 0.0), (-0.3506, 0.2716, 0.0), (0.4994, 0.09659, 0.0), (-0.2275, 0.483, 0.0), (0.4311, 0.1644, 0.0), (0.01571, 0.4669, 0.0), (0.377, 0.1542, 0.0), (-0.2947, 0.4475, 0.0), (0.3124, -0.1085, 0.0), (-0.3974, -0.1152, 0.0), (0.007115, -0.002203, 0.0), (0.07801, 0.4269, 0.0), (0.1112, 0.482, 0.0), (-0.4887, 0.2656, 0.0), (0.01288, 0.4604, 0.0), (-0.04034, 0.4633, 0.0), (0.07773, -0.4468, 0.0), (-0.06952, -0.1934, 0.0), (-0.2432, -0.3399, 0.0), (0.3482, 0.3464, 0.0), (-0.3022, 0.02314, 0.0), (0.1133, -0.01543, 0.0), (0.4655, -0.04149, 0.0), (-0.05653, 0.287, 0.0), (0.304, 0.164, 0.0), (0.3342, -0.4591, 0.0), (-0.3102, -0.1445, 0.0), (0.3532, 0.02099, 0.0), (0.2534, 0.02606, 0.0), (-0.1454, -0.3583, 0.0), (0.06399, 0.1215, 0.0), (-0.3305, 0.03043, 0.0), (-0.1906, -0.4249, 0.0), (-0.004955, 0.3235, 0.0), (-0.1504, 0.313, 0.0), (0.2249, -0.09064, 0.0), (0.2724, -0.4763, 0.0), (-0.2763, -0.4349, 0.0), (-0.3986, -0.3772, 0.0), (-0.2012, -0.2724, 0.0), (0.238, -0.4045, 0.0), (0.3003, 0.3465, 0.0), (-0.3475, 0.1176, 0.0), (-0.1793, 0.3925, 0.0), (0.2311, 0.2925, 0.0), (-0.1572, -0.09186, 0.0), (-0.3852, -0.4012, 0.0), (-0.1432, 0.2609, 0.0), (-0.2747, 0.4056, 0.0), (0.4016, 0.37, 0.0), (0.3548, -0.153, 0.0), (0.1943, -0.221, 0.0), (-0.4286, -0.2158, 0.0), (-0.289, 0.4098, 0.0), (0.2151, 0.1474, 0.0), (0.2126, -0.2606, 0.0), (-0.02758, -0.3983, 0.0), (0.3153, -0.076, 0.0), (0.4256, 0.2856, 0.0), (-0.04115, 0.4051, 0.0), (0.2373, -0.4187, 0.0), (-0.03989, 0.2168, 0.0), (-0.2959, -0.03401, 0.0), (0.2538, -0.3611, 0.0), (-0.4491, -0.2085, 0.0), (0.478, -0.03562, 0.0)], [], [])
me_mol_c_pos.use_remesh_preserve_volume = False
me_mol_c_pos.use_remesh_preserve_attributes = False
me_mol_c_pos.use_mirror_vertex_groups = False
me_mol_c_pos.update()
me_mol_c_shape = bpy.data.meshes.new('mol_c_shape')
me_mol_c_shape.from_pydata([(0.0, 0.0, -0.005), (0.003618, -0.002629, -0.002236), (-0.001382, -0.004253, -0.002236), (-0.004472, 0.0, -0.002236), (-0.001382, 0.004253, -0.002236), (0.003618, 0.002629, -0.002236), (0.001382, -0.004253, 0.002236), (-0.003618, -0.002629, 0.002236), (-0.003618, 0.002629, 0.002236), (0.001382, 0.004253, 0.002236), (0.004472, 0.0, 0.002236), (0.0, 0.0, 0.005)], [], [(0, 1, 2), (1, 0, 5), (0, 2, 3), (0, 3, 4), (0, 4, 5), (1, 5, 10), (2, 1, 6), (3, 2, 7), (4, 3, 8), (5, 4, 9), (1, 10, 6), (2, 6, 7), (3, 7, 8), (4, 8, 9), (5, 9, 10), (6, 10, 11), (7, 6, 11), (8, 7, 11), (9, 8, 11), (10, 9, 11)])
me_mol_c_shape.materials.append(mat_mol_c_mat)
me_mol_c_shape.use_remesh_preserve_volume = False
me_mol_c_shape.use_remesh_preserve_attributes = False
me_mol_c_shape.use_mirror_vertex_groups = False
me_mol_c_shape.update()
me_mol_a_pos = bpy.data.meshes.new('mol_a_pos')
me_mol_a_pos.from_pydata([(0.3252, -0.3716, 0.0), (0.4372, -0.4284, 0.0), (-0.03159, 0.235, 0.0), (-0.1753, -0.1991, 0.0), (0.2647, 0.4136, 0.0), (-0.4208, 0.05216, 0.0), (-0.4803, -0.2208, 0.0), (0.1946, 0.09716, 0.0), (-0.4458, 0.3006, 0.0), (0.01453, 0.02682, 0.0), (-0.4248, 0.2457, 0.0), (-0.1248, 0.05859, 0.0), (-0.3985, 0.1509, 0.0), (-0.3918, 0.1714, 0.0), (0.04547, -0.3283, 0.0), (-0.3455, -0.4652, 0.0), (-0.06605, -0.4183, 0.0), (0.3261, -0.2581, 0.0), (-0.1557, 0.4668, 0.0), (0.1638, 0.02619, 0.0), (0.3789, -0.4007, 0.0), (0.05335, -0.2102, 0.0), (-0.4091, 0.3105, 0.0), (0.2842, 0.3733, 0.0), (0.1696, -0.3379, 0.0), (0.2527, 0.1607, 0.0), (0.1281, 0.2672, 0.0), (0.2371, 0.4567, 0.0), (0.384, 0.1581, 0.0), (-0.02541, -0.09075, 0.0), (-0.4433, 0.3897, 0.0), (0.1212, -0.09606, 0.0), (-0.1209, -0.4253, 0.0), (0.3381, -0.09508, 0.0), (0.1853, 0.385, 0.0), (-0.1111, 0.4396, 0.0), (-0.3718, 0.01501, 0.0), (-0.2358, -0.2972, 0.0), (-0.1465, 0.2089, 0.0), (0.4478, 0.02579, 0.0), (0.2229, 0.02347, 0.0), (-0.2254, 0.1319, 0.0), (0.3585, 0.05336, 0.0), (0.3572, 0.2321, 0.0), (-0.4752, -0.3531, 0.0), (-0.4974, 0.2408, 0.0), (-0.3625, -0.1014, 0.0), (-0.04437, 0.2399, 0.0), (-0.218, 0.416, 0.0), (0.02006, 0.1771, 0.0), (0.3389, 0.3827, 0.0), (0.1774, 0.3173, 0.0), (-0.4402, -0.2352, 0.0), (0.2568, 0.008698, 0.0), (-0.4919, 0.007454, 0.0), (0.2264, 0.3551, 0.0), (-0.1089, 0.4457, 0.0), (-0.05237, -0.4027, 0.0), (0.2328, -0.2811, 0.0), (-0.4515, 0.1442, 0.0), (0.3087, 0.4229, 0.0), (0.4551, -0.1696, 0.0), (0.1395, 0.3109, 0.0), (0.2322, 0.4281, 0.0), (0.3605, 0.3274, 0.0), (-0.2939, 0.1211, 0.0), (0.2192, 0.4943, 0.0), (-0.05282, 0.4702, 0.0), (0.0761, -0.4336, 0.0), (-0.1925, 0.4343, 0.0), (-0.464, -0.1527, 0.0), (0.2113, -0.1939, 0.0), (0.2742, -0.1466, 0.0), (-0.3761, 0.494, 0.0), (-0.2477, -0.4389, 0.0), (0.1334, 0.4279, 0.0), (0.2882, -0.1903, 0.0), (-0.014, 0.06847, 0.0), (-0.03483, 0.1029, 0.0), (-0.1822, 0.4989, 0.0), (0.3925, 0.4416, 0.0), (0.003878, 0.3149, 0.0), (-0.3235, -0.3216, 0.0), (-0.1998, 0.1927, 0.0), (-0.2524, -0.1075, 0.0), (-0.06919, 0.3907, 0.0), (-0.06157, 0.4159, 0.0), (0.2369, 0.4487, 0.0), (-0.2164, -0.3218, 0.0), (-0.4203, -0.107, 0.0), (0.4061, 0.4879, 0.0), (0.3518, -0.09195, 0.0), (0.3388, 0.2994, 0.0), (0.04446, -0.01598, 0.0), (0.03517, -0.4773, 0.0), (0.1213, -0.01708, 0.0), (-0.1483, -0.4907, 0.0), (0.3874, 0.3427, 0.0), (0.1356, -0.3101, 0.0), (0.2339, -0.1607, 0.0), (-0.3123, -0.3312, 0.0), (-0.08584, -0.1019, 0.0), (0.2076, -0.194, 0.0), (-0.4098, -0.2358, 0.0), (0.2402, 0.08846, 0.0), (0.08577, -0.2142, 0.0), (0.0371, 0.4119, 0.0), (-0.1044, -0.4274, 0.0), (0.3324, -0.2023, 0.0), (-0.06639, 0.3497, 0.0), (0.1858, -0.04504, 0.0), (0.3994, 0.08928, 0.0), (0.412, 0.1706, 0.0), (-0.1756, 0.4023, 0.0), (0.331, 0.1604, 0.0), (0.3652, 0.295, 0.0), (-0.1414, -0.256, 0.0), (-0.3443, -0.08242, 0.0), (0.1848, 0.2376, 0.0), (0.3367, 0.2338, 0.0), (0.04678, 0.126, 0.0), (-0.06147, 0.4091, 0.0), (0.3452, -0.1289, 0.0), (0.2153, 0.3938, 0.0), (0.462, 0.2502, 0.0), (-0.1802, 0.1481, 0.0), (0.2042, 0.3379, 0.0), (0.2634, 0.145, 0.0), (-0.1248, 0.4345, 0.0), (0.002286, 0.2557, 0.0), (-0.131, 0.1829, 0.0), (-0.4591, 0.06505, 0.0), (-0.2842, 0.1937, 0.0), (-0.4823, 0.08315, 0.0), (-0.1979, 0.477, 0.0), (0.1897, 0.2583, 0.0), (-0.3857, 0.1144, 0.0), (0.4474, -0.1067, 0.0), (0.1912, 0.4306, 0.0), (-0.477, -0.1726, 0.0), (0.4461, -0.4866, 0.0), (0.4717, 0.4279, 0.0), (-0.09687, -0.4763, 0.0), (0.2534, 0.4093, 0.0), (-0.422, 0.06853, 0.0), (0.0834, 0.01779, 0.0), (-0.163, 0.1808, 0.0), (-0.04925, -0.1423, 0.0), (-0.3566, -0.1476, 0.0), (0.3564, -0.06106, 0.0), (-0.4429, -0.05907, 0.0), (-0.1391, -0.08836, 0.0), (-0.3975, -0.4807, 0.0), (0.4759, -0.06622, 0.0), (-0.07015, -0.04137, 0.0), (0.07977, 0.2736, 0.0), (-0.3223, 0.3488, 0.0), (-0.137, -0.2849, 0.0), (0.3553, 0.3374, 0.0), (-0.02966, 0.02215, 0.0), (-0.2709, -0.488, 0.0), (-0.1978, 0.2162, 0.0), (0.4946, 0.2726, 0.0), (0.1202, 0.4498, 0.0), (-0.4376, 0.2416, 0.0), (-0.4897, -0.04033, 0.0), (0.4703, 0.09661, 0.0), (-0.194, -0.3057, 0.0), (0.1488, -0.4417, 0.0), (-0.465, 0.05868, 0.0), (-0.4309, 0.3948, 0.0), (-0.3598, -0.04744, 0.0), (0.3929, -0.3327, 0.0), (-0.1341, -0.1997, 0.0), (0.2464, 0.001908, 0.0), (-0.1019, 0.4864, 0.0), (0.1882, 0.3245, 0.0), (0.2239, -0.4962, 0.0), (-0.2281, -0.2435, 0.0), (0.3378, 0.09146, 0.0), (-0.191, 0.316, 0.0), (0.3229, 0.4086, 0.0), (-0.1151, -0.4864, 0.0), (0.3226, -0.299, 0.0), (-0.1159, 0.09229, 0.0), (0.09395, 0.1181, 0.0), (-0.1982, 0.04302, 0.0), (0.3666, 0.1064, 0.0), (0.3808, -0.1276, 0.0), (0.1916, -0.08518, 0.0), (0.2851, -0.1193, 0.0), (-0.1084, 0.1757, 0.0), (-0.267, 0.1516, 0.0), (-0.1231, -0.1868, 0.0), (-0.1488, -0.2516, 0.0), (-0.2, -0.1692, 0.0), (0.2811, 0.3665, 0.0), (0.07518, 0.3656, 0.0), (0.2874, 0.1408, 0.0), (-0.05675, 0.4776, 0.0), (0.03362, -0.1838, 0.0), (-0.3879, 0.1813, 0.0), (-0.3603, 0.2085, 0.0), (0.3794, 0.4813, 0.0), (-0.1274, 0.3643, 0.0), (0.4903, -0.3948, 0.0), (-0.3619, -0.1463, 0.0), (-0.1567, 0.3234, 0.0), (0.02301, 0.2282, 0.0), (-0.4062, 0.1827, 0.0), (-0.102, 0.3548, 0.0), (-0.04112, -0.2663, 0.0), (0.2783, -0.2682, 0.0), (0.3497, 0.2074, 0.0), (-0.127, -0.3569, 0.0), (0.2571, 0.469, 0.0), (0.4837, -0.3244, 0.0), (0.09776, 0.008645, 0.0), (0.3326, 0.3214, 0.0), (-0.09971, 0.1897, 0.0), (-0.1232, 0.4615, 0.0), (0.2113, 0.2938, 0.0), (0.4483, -0.401, 0.0), (0.2305, 0.09049, 0.0), (0.3086, -0.2076, 0.0), (-0.1952, 0.1544, 0.0), (0.04618, -0.1758, 0.0), (-0.2811, -0.2964, 0.0), (0.3064, -0.2885, 0.0), (0.1612, 0.4516, 0.0), (-0.4696, 0.3094, 0.0), (-0.08998, 0.3143, 0.0), (-0.4414, -0.03398, 0.0), (0.4537, -0.3382, 0.0), (-0.08395, -0.1299, 0.0), (-0.3153, 0.2328, 0.0), (-0.1125, 0.4128, 0.0), (0.1804, -0.3895, 0.0), (0.363, 0.1837, 0.0), (0.3073, 0.08026, 0.0), (-0.3148, 0.1687, 0.0), (-0.1731, -0.2626, 0.0), (-0.1873, 0.1357, 0.0), (0.4489, -0.2846, 0.0), (-0.4748, -0.0893, 0.0), (0.3511, 0.3809, 0.0), (-0.09931, -0.05929, 0.0), (0.1611, -0.3977, 0.0), (-0.01795, -0.4735, 0.0), (-0.01536, 0.05956, 0.0), (-0.001182, -0.02824, 0.0), (-0.1694, -0.4238, 0.0), (0.3089, -0.2194, 0.0), (-0.3076, 0.4395, 0.0), (-0.1533, 0.06348, 0.0), (0.1246, -0.2162, 0.0), (0.1826, 0.06042, 0.0), (0.2178, -0.01121, 0.0), (0.4487, -0.4498, 0.0), (-0.332, 0.2801, 0.0), (0.3141, 0.006162, 0.0), (-0.2686, 0.008569, 0.0), (-0.2261, 0.04356, 0.0), (0.2911, 0.1235, 0.0), (-0.2505, -0.2393, 0.0), (0.108, 0.2636, 0.0), (-0.2207, -0.296, 0.0), (0.2348, -0.1164, 0.0), (0.443, 0.2737, 0.0), (-0.06432, 0.19, 0.0), (-0.1062, 0.1108, 0.0), (-0.3896, 0.06285, 0.0), (-0.08292, 0.2081, 0.0), (0.2034, 0.3561, 0.0), (-0.03731, 0.262, 0.0), (0.2481, 0.248, 0.0), (-0.4065, 0.4659, 0.0), (-0.2302, -0.03345, 0.0), (0.4431, -0.413, 0.0), (0.273, -0.4679, 0.0), (-0.1355, 0.4503, 0.0), (0.23, -0.3294, 0.0), (-0.1206, 0.1791, 0.0), (-0.4276, -0.1584, 0.0), (-0.3773, -0.05454, 0.0), (0.4375, 0.4134, 0.0), (-0.1984, -0.2415, 0.0), (-0.1138, -0.08307, 0.0), (-0.07755, 0.4839, 0.0), (0.4552, 0.3753, 0.0), (-0.1494, 0.4065, 0.0), (0.08787, -0.3229, 0.0), (0.3686, -0.1059, 0.0), (-0.3364, 0.03436, 0.0), (-0.1049, 0.4636, 0.0), (0.3157, -0.1674, 0.0), (0.3198, -0.03455, 0.0), (0.08444, 0.0428, 0.0), (-0.478, -0.05054, 0.0), (-0.236, -0.1211, 0.0), (-0.01385, 0.3081, 0.0), (0.04149, -0.4888, 0.0), (-0.3065, -0.2849, 0.0), (0.02064, -0.3952, 0.0), (0.359, -0.03955, 0.0), (-0.3013, -0.431, 0.0), (0.4718, 0.2884, 0.0), (0.2249, -0.06143, 0.0), (0.4291, 0.1443, 0.0), (-0.4845, 0.003112, 0.0), (0.08184, -0.3905, 0.0), (0.2122, 0.4155, 0.0), (-0.2075, -0.4196, 0.0), (0.4641, 0.08117, 0.0), (0.1424, 0.1691, 0.0), (0.1907, 0.03409, 0.0), (0.4199, -0.2193, 0.0), (0.119, -0.212, 0.0), (-0.1122, -0.004955, 0.0), (0.03577, 0.2028, 0.0), (0.02436, 0.4784, 0.0), (-0.2514, -0.2844, 0.0), (0.01491, 0.3724, 0.0), (-0.2492, -0.231, 0.0), (0.272, -0.3144, 0.0), (0.289, 0.287, 0.0), (0.4903, -0.2066, 0.0), (-0.07381, 0.3823, 0.0), (0.3196, 0.1939, 0.0), (-0.4791, -0.2882, 0.0), (-0.06127, -0.244, 0.0), (0.2765, -0.235, 0.0), (-0.06157, -0.117, 0.0), (0.2212, 0.1991, 0.0), (0.3537, 0.2704, 0.0), (-0.2026, -0.3678, 0.0), (0.199, -0.09939, 0.0), (0.4848, -0.07733, 0.0), (-0.4306, 0.3732, 0.0), (0.4267, 0.1933, 0.0), (-0.2607, 0.2633, 0.0), (0.3759, -0.003579, 0.0), (0.1485, 0.1192, 0.0), (0.1251, -0.1933, 0.0), (0.127, 0.3246, 0.0), (-0.09242, 0.1629, 0.0), (-0.2161, -0.07086, 0.0), (0.3818, 0.1992, 0.0), (-0.1475, 0.3474, 0.0), (0.3612, 0.4033, 0.0), (-0.4626, 0.308, 0.0), (-0.06053, 0.2133, 0.0), (-0.2481, -0.2248, 0.0), (-0.1803, 0.1296, 0.0), (-0.2396, -0.2172, 0.0), (0.484, -0.1177, 0.0), (0.1751, -0.1268, 0.0), (0.2955, 0.2415, 0.0), (0.2462, 0.2971, 0.0), (0.06915, -0.07375, 0.0), (0.02081, -0.09013, 0.0), (0.01473, 0.4065, 0.0), (-0.4987, -0.42, 0.0), (0.4619, -0.2639, 0.0), (0.341, -0.1056, 0.0), (-0.4852, 0.2649, 0.0), (0.3152, 0.4798, 0.0), (-0.3602, -0.05821, 0.0), (0.07352, 0.4593, 0.0), (0.4402, 0.2365, 0.0), (0.006553, 0.1296, 0.0), (0.3136, 0.3844, 0.0), (-0.4134, -0.2926, 0.0), (0.1638, 0.3319, 0.0), (0.08985, 0.2923, 0.0), (-0.3045, -0.1513, 0.0), (0.3638, 0.01118, 0.0), (0.3488, -0.4805, 0.0), (0.239, 0.191, 0.0), (-0.4177, -0.1511, 0.0), (0.2509, 0.05295, 0.0), (0.3653, 0.3738, 0.0), (-0.1177, -0.4942, 0.0), (0.4032, -0.1775, 0.0), (-0.228, -0.3623, 0.0), (0.387, 0.03075, 0.0), (-0.05691, -0.4988, 0.0), (0.1416, 0.2479, 0.0), (0.3168, 0.2814, 0.0), (-0.06871, 0.05892, 0.0), (0.4161, 0.1822, 0.0), (0.1537, 0.3561, 0.0), (-0.2068, 0.0016, 0.0), (0.2736, -0.1479, 0.0), (-0.2702, 0.4796, 0.0), (-0.06404, -0.287, 0.0), (0.2192, 0.2282, 0.0), (-0.3527, 0.2195, 0.0), (0.319, -0.07083, 0.0), (-0.1135, 0.06431, 0.0), (0.192, 0.4109, 0.0), (-0.353, -0.4891, 0.0), (0.2728, -0.3576, 0.0), (-0.005964, 0.1595, 0.0), (0.3653, 0.04503, 0.0), (0.384, -0.1899, 0.0), (-0.2664, -0.05772, 0.0), (-0.2602, 0.2301, 0.0), (-0.1309, 0.3469, 0.0), (0.04367, 0.2261, 0.0), (-0.3075, -0.07206, 0.0), (-0.258, -0.3407, 0.0), (0.1742, -0.2992, 0.0), (-0.1267, -0.2899, 0.0), (0.4116, 0.3142, 0.0), (0.02817, -0.03967, 0.0), (0.3548, 0.4365, 0.0), (0.4112, -0.03456, 0.0), (0.417, -0.0129, 0.0), (0.3996, -0.3918, 0.0), (-0.1623, 0.3937, 0.0), (-0.1965, -0.0006099, 0.0), (0.4916, 0.4604, 0.0), (0.1814, 0.2099, 0.0), (-0.02743, -0.01464, 0.0), (0.1826, 0.3367, 0.0), (0.498, -0.2727, 0.0), (-0.312, 0.01955, 0.0), (-0.4831, -0.1101, 0.0), (0.02221, -0.03049, 0.0), (-0.2406, -0.0399, 0.0), (-0.1393, -0.2436, 0.0), (-0.4435, -0.486, 0.0), (0.4988, 0.3428, 0.0), (-0.1203, -0.4866, 0.0), (-0.1579, -0.04425, 0.0), (0.4664, -0.4812, 0.0), (0.05958, -0.4726, 0.0), (0.4679, 0.2921, 0.0), (0.2292, 0.4976, 0.0), (0.286, -0.2586, 0.0), (0.2182, 0.4186, 0.0), (-0.3579, -0.4856, 0.0), (0.4508, 0.4566, 0.0), (-0.4583, 0.4787, 0.0), (-0.1705, 0.01361, 0.0), (0.3327, -0.03112, 0.0), (-0.01108, -0.2604, 0.0), (0.1718, 0.0643, 0.0), (-0.07783, -0.3462, 0.0), (0.4448, 0.4457, 0.0), (0.3324, 0.4916, 0.0), (0.1059, 0.2508, 0.0), (-0.1766, -0.4893, 0.0), (-0.04209, 0.285, 0.0), (0.4016, 0.04024, 0.0), (-0.124, 0.323, 0.0), (0.028, 0.1209, 0.0), (0.3748, 0.2785, 0.0), (-0.427, 0.09397, 0.0), (0.4737, 0.2761, 0.0), (-0.05279, 0.214, 0.0), (-0.4482, -0.4516, 0.0), (0.1965, -0.4995, 0.0), (-0.4185, 0.2968, 0.0), (0.2058, 0.4106, 0.0), (-0.3401, 0.2384, 0.0), (-0.04415, -0.1041, 0.0), (0.1616, -0.06099, 0.0), (-0.4711, -0.1525, 0.0), (-0.2674, 0.3553, 0.0), (0.04245, 0.396, 0.0), (-0.4383, 0.1197, 0.0), (0.1134, -0.08866, 0.0), (0.1245, -0.1763, 0.0), (0.3099, -0.1591, 0.0), (0.1197, -0.1058, 0.0), (-0.2406, 0.2829, 0.0), (0.261, 0.4105, 0.0), (-0.179, 0.3507, 0.0), (-0.1834, 0.4814, 0.0), (-0.484, 0.4675, 0.0), (0.02156, -0.3024, 0.0), (0.1698, 0.3288, 0.0), (-0.4129, -0.102, 0.0), (0.08347, -0.2304, 0.0), (0.3987, -0.1555, 0.0), (-0.1618, -0.1963, 0.0), (0.3903, 0.2051, 0.0), (-0.0814, 0.2795, 0.0), (-0.115, -0.2449, 0.0), (-0.242, -0.0633, 0.0), (0.1468, 0.3109, 0.0), (-0.219, 0.458, 0.0), (-0.02322, 0.06441, 0.0), (0.4922, 0.1151, 0.0), (-0.2402, -0.1696, 0.0), (0.1968, -0.1089, 0.0), (0.214, 0.2946, 0.0), (0.2368, 0.3464, 0.0), (-0.09476, 0.003254, 0.0), (-0.304, -0.4229, 0.0), (-0.38, 0.1882, 0.0), (0.471, -0.2823, 0.0), (-0.0674, -0.244, 0.0), (0.2102, -0.2228, 0.0), (0.3612, 0.1323, 0.0), (-0.06398, 0.4335, 0.0), (-0.1223, -0.1642, 0.0), (0.4523, 0.3893, 0.0), (0.2551, 0.1119, 0.0), (-0.2508, -0.4178, 0.0), (0.495, -0.4115, 0.0), (0.1081, -0.1367, 0.0), (-0.4446, 0.412, 0.0), (0.03757, -0.3863, 0.0), (0.2445, 0.2841, 0.0), (0.1578, 0.4967, 0.0), (0.448, 0.005709, 0.0), (0.4538, -0.3934, 0.0), (0.1596, 0.1762, 0.0), (-0.4979, 0.05779, 0.0), (-0.3978, -0.3748, 0.0)], [], [])
me_mol_a_pos.use_remesh_preserve_volume = False
me_mol_a_pos.use_remesh_preserve_attributes = False
me_mol_a_pos.use_mirror_vertex_groups = False
me_mol_a_pos.update()
me_mol_a_shape = bpy.data.meshes.new('mol_a_shape')
me_mol_a_shape.from_pydata([(0.0, 0.0, -0.005), (0.003618, -0.002629, -0.002236), (-0.001382, -0.004253, -0.002236), (-0.004472, 0.0, -0.002236), (-0.001382, 0.004253, -0.002236), (0.003618, 0.002629, -0.002236), (0.001382, -0.004253, 0.002236), (-0.003618, -0.002629, 0.002236), (-0.003618, 0.002629, 0.002236), (0.001382, 0.004253, 0.002236), (0.004472, 0.0, 0.002236), (0.0, 0.0, 0.005)], [], [(0, 1, 2), (1, 0, 5), (0, 2, 3), (0, 3, 4), (0, 4, 5), (1, 5, 10), (2, 1, 6), (3, 2, 7), (4, 3, 8), (5, 4, 9), (1, 10, 6), (2, 6, 7), (3, 7, 8), (4, 8, 9), (5, 9, 10), (6, 10, 11), (7, 6, 11), (8, 7, 11), (9, 8, 11), (10, 9, 11)])
me_mol_a_shape.materials.append(mat_mol_a_mat)
me_mol_a_shape.use_remesh_preserve_volume = False
me_mol_a_shape.use_remesh_preserve_attributes = False
me_mol_a_shape.use_mirror_vertex_groups = False
me_mol_a_shape.update()
me_plane = bpy.data.meshes.new('Plane')
me_plane.from_pydata([(-0.5, -0.5, 0.0), (0.5, -0.5, 0.0), (-0.5, 0.5, 0.0), (0.5, 0.5, 0.0)], [], [(1, 2, 0), (1, 3, 2)])
me_plane.use_remesh_preserve_volume = False
me_plane.use_remesh_preserve_attributes = False
me_plane.use_mirror_vertex_groups = False
me_plane.update()

# ---- objects
ob_molecules = bpy.data.objects.new('molecules', None)
ob_mol_b = bpy.data.objects.new('mol_b', me_mol_b_pos)
ob_mol_b_shape = bpy.data.objects.new('mol_b_shape', me_mol_b_shape)
ob_mol_c = bpy.data.objects.new('mol_c', me_mol_c_pos)
ob_mol_c_shape = bpy.data.objects.new('mol_c_shape', me_mol_c_shape)
ob_mol_a = bpy.data.objects.new('mol_a', me_mol_a_pos)
ob_mol_a_shape = bpy.data.objects.new('mol_a_shape', me_mol_a_shape)
ob_plane = bpy.data.objects.new('Plane', me_plane)

# ---- transforms, parenting, visibility, modifiers, constraints
ob_molecules.location = (0.0, 0.0, 0.0)
ob_molecules.empty_image_offset = (0.0, 0.0)
ob_molecules.hide_viewport = True
ob_molecules.hide_select = True
ob_molecules.lineart.crease_threshold = 0.0
ob_mol_b.parent = ob_molecules
ob_mol_b.location = (0.0, 0.0, 0.0)
ob_mol_b.hide_select = True
ob_mol_b.show_instancer_for_render = False
ob_mol_b.instance_type = 'VERTS'
ob_mol_b.use_instance_vertices_rotation = True
ob_mol_b.lineart.crease_threshold = 0.0
ob_mol_b_shape.parent = ob_mol_b
ob_mol_b_shape.location = (0.0, 0.0, 0.0)
ob_mol_b_shape.track_axis = 'POS_Z'
ob_mol_b_shape.hide_select = True
ob_mol_b_shape.lineart.crease_threshold = 0.0
ob_mol_c.parent = ob_molecules
ob_mol_c.location = (0.0, 0.0, 0.0)
ob_mol_c.hide_select = True
ob_mol_c.show_instancer_for_render = False
ob_mol_c.instance_type = 'VERTS'
ob_mol_c.use_instance_vertices_rotation = True
ob_mol_c.lineart.crease_threshold = 0.0
ob_mol_c_shape.parent = ob_mol_c
ob_mol_c_shape.location = (0.0, 0.0, 0.0)
ob_mol_c_shape.track_axis = 'POS_Z'
ob_mol_c_shape.hide_select = True
ob_mol_c_shape.lineart.crease_threshold = 0.0
ob_mol_a.parent = ob_molecules
ob_mol_a.location = (0.0, 0.0, 0.0)
ob_mol_a.hide_select = True
ob_mol_a.show_instancer_for_render = False
ob_mol_a.instance_type = 'VERTS'
ob_mol_a.use_instance_vertices_rotation = True
ob_mol_a.lineart.crease_threshold = 0.0
ob_mol_a_shape.parent = ob_mol_a
ob_mol_a_shape.location = (0.0, 0.0, 0.0)
ob_mol_a_shape.track_axis = 'POS_Z'
ob_mol_a_shape.hide_select = True
ob_mol_a_shape.lineart.crease_threshold = 0.0
ob_plane.location = (0.0, 0.0, 0.0)
ob_plane.display_type = 'WIRE'
ob_plane.lineart.crease_threshold = 0.0

# ---- collection membership
col_collection_1.objects.link(ob_molecules)
col_collection_1.objects.link(ob_mol_b)
col_collection_1.objects.link(ob_mol_b_shape)
col_collection_1.objects.link(ob_mol_c)
col_collection_1.objects.link(ob_mol_c_shape)
col_collection_1.objects.link(ob_mol_a)
col_collection_1.objects.link(ob_mol_a_shape)
col_collection_1.objects.link(ob_plane)
col_collection_2.objects.link(ob_mol_b)
col_collection_2.objects.link(ob_mol_c)
col_collection_2.objects.link(ob_mol_a)
col_collection_3.objects.link(ob_mol_b)
col_collection_3.objects.link(ob_mol_c)
col_collection_3.objects.link(ob_mol_a)
col_collection_4.objects.link(ob_mol_b)
col_collection_4.objects.link(ob_mol_c)
col_collection_4.objects.link(ob_mol_a)
col_collection_5.objects.link(ob_mol_b)
col_collection_5.objects.link(ob_mol_c)
col_collection_5.objects.link(ob_mol_a)
col_collection_6.objects.link(ob_mol_b)
col_collection_6.objects.link(ob_mol_c)
col_collection_6.objects.link(ob_mol_a)
col_collection_7.objects.link(ob_mol_b)
col_collection_7.objects.link(ob_mol_c)
col_collection_7.objects.link(ob_mol_a)
col_collection_8.objects.link(ob_mol_b)
col_collection_8.objects.link(ob_mol_c)
col_collection_8.objects.link(ob_mol_a)
col_collection_9.objects.link(ob_mol_b)
col_collection_9.objects.link(ob_mol_c)
col_collection_9.objects.link(ob_mol_a)
col_collection_10.objects.link(ob_mol_b)
col_collection_10.objects.link(ob_mol_c)
col_collection_10.objects.link(ob_mol_a)
col_collection_11.objects.link(ob_mol_b)
col_collection_11.objects.link(ob_mol_c)
col_collection_11.objects.link(ob_mol_a)
col_collection_12.objects.link(ob_mol_b)
col_collection_12.objects.link(ob_mol_c)
col_collection_12.objects.link(ob_mol_a)
col_collection_13.objects.link(ob_mol_b)
col_collection_13.objects.link(ob_mol_c)
col_collection_13.objects.link(ob_mol_a)
col_collection_14.objects.link(ob_mol_b)
col_collection_14.objects.link(ob_mol_c)
col_collection_14.objects.link(ob_mol_a)
col_collection_15.objects.link(ob_mol_b)
col_collection_15.objects.link(ob_mol_c)
col_collection_15.objects.link(ob_mol_a)
col_collection_16.objects.link(ob_mol_b)
col_collection_16.objects.link(ob_mol_c)
col_collection_16.objects.link(ob_mol_a)
col_collection_17.objects.link(ob_mol_b)
col_collection_17.objects.link(ob_mol_c)
col_collection_17.objects.link(ob_mol_a)
col_collection_18.objects.link(ob_mol_b)
col_collection_18.objects.link(ob_mol_c)
col_collection_18.objects.link(ob_mol_a)
col_collection_19.objects.link(ob_mol_b)
col_collection_19.objects.link(ob_mol_c)
col_collection_19.objects.link(ob_mol_a)
col_collection_20.objects.link(ob_mol_b)
col_collection_20.objects.link(ob_mol_c)
col_collection_20.objects.link(ob_mol_a)

# ---- scene / render settings (as saved in the file)
scene.frame_start = 0; scene.frame_end = 1000; scene.frame_set(1)
scene.render.engine = 'BLENDER_EEVEE_NEXT'
scene.render.resolution_percentage = 50
scene.render.dither_intensity = 0.0
scene.cycles.use_denoising = False
scene.cycles.samples = 128
scene.cycles.sampling_pattern = 'TABULATED_SOBOL'
scene.cycles.light_sampling_threshold = 0.0
scene.cycles.use_adaptive_sampling = False
scene.cycles.use_light_tree = False
scene.cycles.blur_glossy = 0.0
scene.cycles.sample_clamp_indirect = 0.0
scene.view_settings.view_transform = 'Standard'
bpy.context.view_layer.update()

# ---- added for rendering (the .blend has no active camera and no usable light): camera, sun
cam_auto = bpy.data.cameras.new('AutoCamera')
cam_auto.lens = 50.0
cam_auto.sensor_width = 36.0
cam_auto.clip_end = 1000.0
ob_auto_camera = bpy.data.objects.new('AutoCamera', cam_auto)
scene.collection.objects.link(ob_auto_camera)
ob_auto_camera.location = (1.3085, -1.5702, 1.0468)
ob_auto_camera.rotation_euler = (1.09748, -7.21219e-08, 0.694738)
scene.camera = ob_auto_camera
light_auto_sun = bpy.data.lights.new('AutoSun', 'SUN')
light_auto_sun.energy = 3.0
light_auto_sun.angle = 0.0523599
ob_auto_sun = bpy.data.objects.new('AutoSun', light_auto_sun)
scene.collection.objects.link(ob_auto_sun)
ob_auto_sun.rotation_euler = (0.872665, 0.174533, 0.523599)
bpy.context.view_layer.update()
